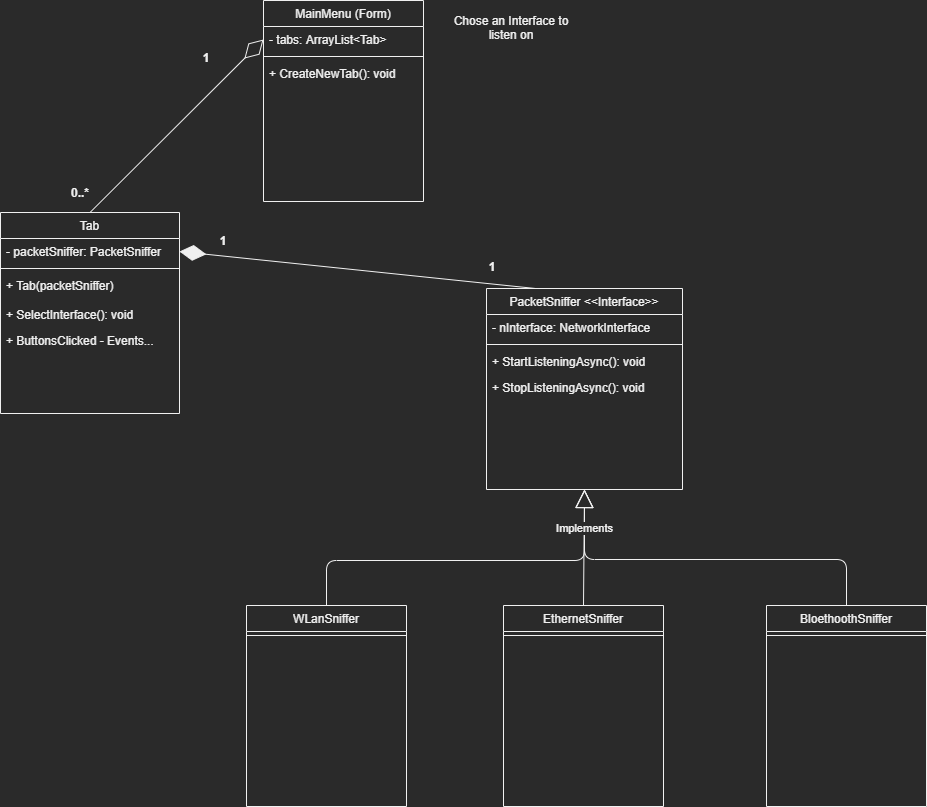

The diagram above was exported from draw.io. Its source (the exported page's mxGraphModel, read from the mxfile embedded in the PNG):
<mxGraphModel dx="1038" dy="607" grid="0" gridSize="10" guides="1" tooltips="1" connect="1" arrows="1" fold="1" page="1" pageScale="1" pageWidth="827" pageHeight="1169" math="0" shadow="0">
  <root>
    <mxCell id="WIyWlLk6GJQsqaUBKTNV-0" />
    <mxCell id="WIyWlLk6GJQsqaUBKTNV-1" parent="WIyWlLk6GJQsqaUBKTNV-0" />
    <mxCell id="h0X5MRodjGu9DFGDjGAn-9" value="Chose an Interface to listen on" style="text;html=1;strokeColor=none;fillColor=none;align=center;verticalAlign=middle;whiteSpace=wrap;rounded=0;" parent="WIyWlLk6GJQsqaUBKTNV-1" vertex="1">
      <mxGeometry x="629" y="186" width="118" height="26" as="geometry" />
    </mxCell>
    <mxCell id="Ctx9L42rRydTHyMHh1rC-8" value="" style="endArrow=diamondThin;endFill=0;endSize=24;html=1;entryX=0;entryY=0.5;entryDx=0;entryDy=0;exitX=0.5;exitY=0;exitDx=0;exitDy=0;" edge="1" parent="WIyWlLk6GJQsqaUBKTNV-1" source="Ctx9L42rRydTHyMHh1rC-5" target="Ctx9L42rRydTHyMHh1rC-0">
      <mxGeometry width="160" relative="1" as="geometry">
        <mxPoint x="286" y="493" as="sourcePoint" />
        <mxPoint x="411" y="475" as="targetPoint" />
      </mxGeometry>
    </mxCell>
    <mxCell id="Ctx9L42rRydTHyMHh1rC-9" value="PacketSniffer &lt;&lt;Interface&gt;&gt;" style="swimlane;fontStyle=0;align=center;verticalAlign=top;childLayout=stackLayout;horizontal=1;startSize=26;horizontalStack=0;resizeParent=1;resizeLast=0;collapsible=1;marginBottom=0;rounded=0;shadow=0;strokeWidth=1;" vertex="1" parent="WIyWlLk6GJQsqaUBKTNV-1">
      <mxGeometry x="663" y="460" width="196" height="201" as="geometry">
        <mxRectangle x="550" y="140" width="160" height="26" as="alternateBounds" />
      </mxGeometry>
    </mxCell>
    <mxCell id="Ctx9L42rRydTHyMHh1rC-20" value="- nInterface: NetworkInterface" style="text;strokeColor=none;fillColor=none;align=left;verticalAlign=top;spacingLeft=4;spacingRight=4;overflow=hidden;rotatable=0;points=[[0,0.5],[1,0.5]];portConstraint=eastwest;" vertex="1" parent="Ctx9L42rRydTHyMHh1rC-9">
      <mxGeometry y="26" width="196" height="26" as="geometry" />
    </mxCell>
    <mxCell id="Ctx9L42rRydTHyMHh1rC-11" value="" style="line;html=1;strokeWidth=1;align=left;verticalAlign=middle;spacingTop=-1;spacingLeft=3;spacingRight=3;rotatable=0;labelPosition=right;points=[];portConstraint=eastwest;" vertex="1" parent="Ctx9L42rRydTHyMHh1rC-9">
      <mxGeometry y="52" width="196" height="8" as="geometry" />
    </mxCell>
    <mxCell id="Ctx9L42rRydTHyMHh1rC-18" value="+ StartListeningAsync(): void" style="text;strokeColor=none;fillColor=none;align=left;verticalAlign=top;spacingLeft=4;spacingRight=4;overflow=hidden;rotatable=0;points=[[0,0.5],[1,0.5]];portConstraint=eastwest;" vertex="1" parent="Ctx9L42rRydTHyMHh1rC-9">
      <mxGeometry y="60" width="196" height="26" as="geometry" />
    </mxCell>
    <mxCell id="Ctx9L42rRydTHyMHh1rC-19" value="+ StopListeningAsync(): void" style="text;strokeColor=none;fillColor=none;align=left;verticalAlign=top;spacingLeft=4;spacingRight=4;overflow=hidden;rotatable=0;points=[[0,0.5],[1,0.5]];portConstraint=eastwest;" vertex="1" parent="Ctx9L42rRydTHyMHh1rC-9">
      <mxGeometry y="86" width="196" height="26" as="geometry" />
    </mxCell>
    <mxCell id="h0X5MRodjGu9DFGDjGAn-0" value="MainMenu (Form)" style="swimlane;fontStyle=0;align=center;verticalAlign=top;childLayout=stackLayout;horizontal=1;startSize=26;horizontalStack=0;resizeParent=1;resizeLast=0;collapsible=1;marginBottom=0;rounded=0;shadow=0;strokeWidth=1;" parent="WIyWlLk6GJQsqaUBKTNV-1" vertex="1">
      <mxGeometry x="440" y="172" width="160" height="201" as="geometry">
        <mxRectangle x="550" y="140" width="160" height="26" as="alternateBounds" />
      </mxGeometry>
    </mxCell>
    <mxCell id="Ctx9L42rRydTHyMHh1rC-0" value="- tabs: ArrayList&lt;Tab&gt;" style="text;strokeColor=none;fillColor=none;align=left;verticalAlign=top;spacingLeft=4;spacingRight=4;overflow=hidden;rotatable=0;points=[[0,0.5],[1,0.5]];portConstraint=eastwest;" vertex="1" parent="h0X5MRodjGu9DFGDjGAn-0">
      <mxGeometry y="26" width="160" height="26" as="geometry" />
    </mxCell>
    <mxCell id="h0X5MRodjGu9DFGDjGAn-6" value="" style="line;html=1;strokeWidth=1;align=left;verticalAlign=middle;spacingTop=-1;spacingLeft=3;spacingRight=3;rotatable=0;labelPosition=right;points=[];portConstraint=eastwest;" parent="h0X5MRodjGu9DFGDjGAn-0" vertex="1">
      <mxGeometry y="52" width="160" height="8" as="geometry" />
    </mxCell>
    <mxCell id="Ctx9L42rRydTHyMHh1rC-16" value="+ CreateNewTab(): void" style="text;strokeColor=none;fillColor=none;align=left;verticalAlign=top;spacingLeft=4;spacingRight=4;overflow=hidden;rotatable=0;points=[[0,0.5],[1,0.5]];portConstraint=eastwest;" vertex="1" parent="h0X5MRodjGu9DFGDjGAn-0">
      <mxGeometry y="60" width="160" height="26" as="geometry" />
    </mxCell>
    <mxCell id="Ctx9L42rRydTHyMHh1rC-21" value="WLanSniffer" style="swimlane;fontStyle=0;align=center;verticalAlign=top;childLayout=stackLayout;horizontal=1;startSize=26;horizontalStack=0;resizeParent=1;resizeLast=0;collapsible=1;marginBottom=0;rounded=0;shadow=0;strokeWidth=1;" vertex="1" parent="WIyWlLk6GJQsqaUBKTNV-1">
      <mxGeometry x="423" y="777" width="160" height="201" as="geometry">
        <mxRectangle x="550" y="140" width="160" height="26" as="alternateBounds" />
      </mxGeometry>
    </mxCell>
    <mxCell id="Ctx9L42rRydTHyMHh1rC-23" value="" style="line;html=1;strokeWidth=1;align=left;verticalAlign=middle;spacingTop=-1;spacingLeft=3;spacingRight=3;rotatable=0;labelPosition=right;points=[];portConstraint=eastwest;" vertex="1" parent="Ctx9L42rRydTHyMHh1rC-21">
      <mxGeometry y="26" width="160" height="8" as="geometry" />
    </mxCell>
    <mxCell id="Ctx9L42rRydTHyMHh1rC-24" value="EthernetSniffer" style="swimlane;fontStyle=0;align=center;verticalAlign=top;childLayout=stackLayout;horizontal=1;startSize=26;horizontalStack=0;resizeParent=1;resizeLast=0;collapsible=1;marginBottom=0;rounded=0;shadow=0;strokeWidth=1;" vertex="1" parent="WIyWlLk6GJQsqaUBKTNV-1">
      <mxGeometry x="680" y="777" width="160" height="201" as="geometry">
        <mxRectangle x="550" y="140" width="160" height="26" as="alternateBounds" />
      </mxGeometry>
    </mxCell>
    <mxCell id="Ctx9L42rRydTHyMHh1rC-25" value="" style="line;html=1;strokeWidth=1;align=left;verticalAlign=middle;spacingTop=-1;spacingLeft=3;spacingRight=3;rotatable=0;labelPosition=right;points=[];portConstraint=eastwest;" vertex="1" parent="Ctx9L42rRydTHyMHh1rC-24">
      <mxGeometry y="26" width="160" height="8" as="geometry" />
    </mxCell>
    <mxCell id="Ctx9L42rRydTHyMHh1rC-35" value="" style="endArrow=block;endSize=16;endFill=0;html=1;entryX=0.5;entryY=1;entryDx=0;entryDy=0;exitX=0.5;exitY=0;exitDx=0;exitDy=0;" edge="1" parent="WIyWlLk6GJQsqaUBKTNV-1" source="Ctx9L42rRydTHyMHh1rC-21" target="Ctx9L42rRydTHyMHh1rC-9">
      <mxGeometry x="0.0974" y="-8" width="160" relative="1" as="geometry">
        <mxPoint x="385" y="653" as="sourcePoint" />
        <mxPoint x="545" y="653" as="targetPoint" />
        <Array as="points">
          <mxPoint x="503" y="732" />
          <mxPoint x="761" y="732" />
        </Array>
        <mxPoint as="offset" />
      </mxGeometry>
    </mxCell>
    <mxCell id="Ctx9L42rRydTHyMHh1rC-36" value="" style="endArrow=block;endSize=16;endFill=0;html=1;entryX=0.5;entryY=1;entryDx=0;entryDy=0;exitX=0.5;exitY=0;exitDx=0;exitDy=0;" edge="1" parent="WIyWlLk6GJQsqaUBKTNV-1" source="Ctx9L42rRydTHyMHh1rC-32" target="Ctx9L42rRydTHyMHh1rC-9">
      <mxGeometry width="160" relative="1" as="geometry">
        <mxPoint x="934" y="702" as="sourcePoint" />
        <mxPoint x="1094" y="702" as="targetPoint" />
        <Array as="points">
          <mxPoint x="1023" y="731" />
          <mxPoint x="761" y="731" />
        </Array>
      </mxGeometry>
    </mxCell>
    <mxCell id="Ctx9L42rRydTHyMHh1rC-34" value="Implements" style="endArrow=block;endSize=16;endFill=0;html=1;entryX=0.5;entryY=1;entryDx=0;entryDy=0;exitX=0.5;exitY=0;exitDx=0;exitDy=0;" edge="1" parent="WIyWlLk6GJQsqaUBKTNV-1" source="Ctx9L42rRydTHyMHh1rC-24" target="Ctx9L42rRydTHyMHh1rC-9">
      <mxGeometry x="0.3276" width="160" relative="1" as="geometry">
        <mxPoint x="604" y="735" as="sourcePoint" />
        <mxPoint x="764" y="735" as="targetPoint" />
        <mxPoint as="offset" />
      </mxGeometry>
    </mxCell>
    <mxCell id="Ctx9L42rRydTHyMHh1rC-32" value="BloethoothSniffer" style="swimlane;fontStyle=0;align=center;verticalAlign=top;childLayout=stackLayout;horizontal=1;startSize=26;horizontalStack=0;resizeParent=1;resizeLast=0;collapsible=1;marginBottom=0;rounded=0;shadow=0;strokeWidth=1;" vertex="1" parent="WIyWlLk6GJQsqaUBKTNV-1">
      <mxGeometry x="943" y="777" width="160" height="201" as="geometry">
        <mxRectangle x="550" y="140" width="160" height="26" as="alternateBounds" />
      </mxGeometry>
    </mxCell>
    <mxCell id="Ctx9L42rRydTHyMHh1rC-33" value="" style="line;html=1;strokeWidth=1;align=left;verticalAlign=middle;spacingTop=-1;spacingLeft=3;spacingRight=3;rotatable=0;labelPosition=right;points=[];portConstraint=eastwest;" vertex="1" parent="Ctx9L42rRydTHyMHh1rC-32">
      <mxGeometry y="26" width="160" height="8" as="geometry" />
    </mxCell>
    <mxCell id="Ctx9L42rRydTHyMHh1rC-37" value="" style="endArrow=diamondThin;endFill=1;endSize=24;html=1;entryX=1;entryY=0.5;entryDx=0;entryDy=0;exitX=0.25;exitY=0;exitDx=0;exitDy=0;" edge="1" parent="WIyWlLk6GJQsqaUBKTNV-1" source="Ctx9L42rRydTHyMHh1rC-9" target="Ctx9L42rRydTHyMHh1rC-6">
      <mxGeometry width="160" relative="1" as="geometry">
        <mxPoint x="446" y="516" as="sourcePoint" />
        <mxPoint x="606" y="516" as="targetPoint" />
      </mxGeometry>
    </mxCell>
    <mxCell id="Ctx9L42rRydTHyMHh1rC-5" value="Tab" style="swimlane;fontStyle=0;align=center;verticalAlign=top;childLayout=stackLayout;horizontal=1;startSize=26;horizontalStack=0;resizeParent=1;resizeLast=0;collapsible=1;marginBottom=0;rounded=0;shadow=0;strokeWidth=1;" vertex="1" parent="WIyWlLk6GJQsqaUBKTNV-1">
      <mxGeometry x="177" y="384" width="179" height="201" as="geometry">
        <mxRectangle x="550" y="140" width="160" height="26" as="alternateBounds" />
      </mxGeometry>
    </mxCell>
    <mxCell id="Ctx9L42rRydTHyMHh1rC-6" value="- packetSniffer: PacketSniffer" style="text;strokeColor=none;fillColor=none;align=left;verticalAlign=top;spacingLeft=4;spacingRight=4;overflow=hidden;rotatable=0;points=[[0,0.5],[1,0.5]];portConstraint=eastwest;" vertex="1" parent="Ctx9L42rRydTHyMHh1rC-5">
      <mxGeometry y="26" width="179" height="26" as="geometry" />
    </mxCell>
    <mxCell id="Ctx9L42rRydTHyMHh1rC-7" value="" style="line;html=1;strokeWidth=1;align=left;verticalAlign=middle;spacingTop=-1;spacingLeft=3;spacingRight=3;rotatable=0;labelPosition=right;points=[];portConstraint=eastwest;" vertex="1" parent="Ctx9L42rRydTHyMHh1rC-5">
      <mxGeometry y="52" width="179" height="8" as="geometry" />
    </mxCell>
    <mxCell id="Ctx9L42rRydTHyMHh1rC-4" value="+ Tab(packetSniffer)" style="text;strokeColor=none;fillColor=none;align=left;verticalAlign=top;spacingLeft=4;spacingRight=4;overflow=hidden;rotatable=0;points=[[0,0.5],[1,0.5]];portConstraint=eastwest;" vertex="1" parent="Ctx9L42rRydTHyMHh1rC-5">
      <mxGeometry y="60" width="179" height="29" as="geometry" />
    </mxCell>
    <mxCell id="Ctx9L42rRydTHyMHh1rC-17" value="+ SelectInterface(): void" style="text;strokeColor=none;fillColor=none;align=left;verticalAlign=top;spacingLeft=4;spacingRight=4;overflow=hidden;rotatable=0;points=[[0,0.5],[1,0.5]];portConstraint=eastwest;" vertex="1" parent="Ctx9L42rRydTHyMHh1rC-5">
      <mxGeometry y="89" width="179" height="26" as="geometry" />
    </mxCell>
    <mxCell id="Ctx9L42rRydTHyMHh1rC-31" value="+ ButtonsClicked - Events..." style="text;strokeColor=none;fillColor=none;align=left;verticalAlign=top;spacingLeft=4;spacingRight=4;overflow=hidden;rotatable=0;points=[[0,0.5],[1,0.5]];portConstraint=eastwest;" vertex="1" parent="Ctx9L42rRydTHyMHh1rC-5">
      <mxGeometry y="115" width="179" height="26" as="geometry" />
    </mxCell>
    <mxCell id="Ctx9L42rRydTHyMHh1rC-38" value="0..*" style="text;align=center;fontStyle=1;verticalAlign=middle;spacingLeft=3;spacingRight=3;strokeColor=none;rotatable=0;points=[[0,0.5],[1,0.5]];portConstraint=eastwest;" vertex="1" parent="WIyWlLk6GJQsqaUBKTNV-1">
      <mxGeometry x="217" y="351" width="80" height="26" as="geometry" />
    </mxCell>
    <mxCell id="Ctx9L42rRydTHyMHh1rC-39" value="1" style="text;align=center;fontStyle=1;verticalAlign=middle;spacingLeft=3;spacingRight=3;strokeColor=none;rotatable=0;points=[[0,0.5],[1,0.5]];portConstraint=eastwest;" vertex="1" parent="WIyWlLk6GJQsqaUBKTNV-1">
      <mxGeometry x="343" y="216" width="80" height="26" as="geometry" />
    </mxCell>
    <mxCell id="Ctx9L42rRydTHyMHh1rC-40" value="1" style="text;align=center;fontStyle=1;verticalAlign=middle;spacingLeft=3;spacingRight=3;strokeColor=none;rotatable=0;points=[[0,0.5],[1,0.5]];portConstraint=eastwest;" vertex="1" parent="WIyWlLk6GJQsqaUBKTNV-1">
      <mxGeometry x="360" y="399" width="80" height="26" as="geometry" />
    </mxCell>
    <mxCell id="Ctx9L42rRydTHyMHh1rC-41" value="1" style="text;align=center;fontStyle=1;verticalAlign=middle;spacingLeft=3;spacingRight=3;strokeColor=none;rotatable=0;points=[[0,0.5],[1,0.5]];portConstraint=eastwest;" vertex="1" parent="WIyWlLk6GJQsqaUBKTNV-1">
      <mxGeometry x="629" y="425" width="80" height="26" as="geometry" />
    </mxCell>
  </root>
</mxGraphModel>